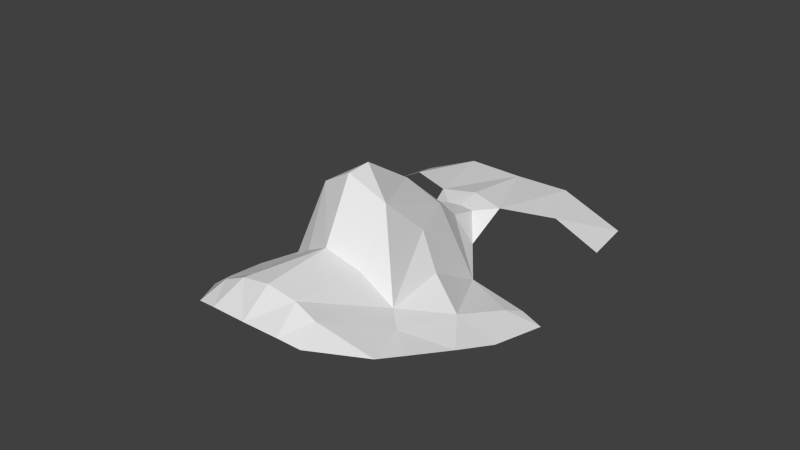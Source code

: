 # Source: head.blend  (saved by Blender 2.66.1; exported with 4.5.12 LTS)
import bpy
from mathutils import Matrix  # noqa: F401  (used for matrix-valued properties, if any)

bpy.ops.wm.read_factory_settings(use_empty=True)
scene = bpy.context.scene
scene.name = 'Scene'

# ---- collections
col_collection_1 = bpy.data.collections.new('Collection 1'); scene.collection.children.link(col_collection_1)

# ---- materials (node trees are filled in below, after node groups)
mat_material = bpy.data.materials.new('Material')
mat_material.alpha_threshold = 0.0
mat_material.use_transparent_shadow = False
mat_material.roughness = 0.5
mat_material.line_color = (0.0, 0.0, 0.0, 1.0)

# ---- material node trees

# ---- world
world_world = bpy.data.worlds.new('World'); scene.world = world_world
world_world.color = (0.05088, 0.05088, 0.05088)
world_world.use_sun_shadow = False
world_world.sun_shadow_jitter_overblur = 0.0
world_world.cycles.sampling_method = 'MANUAL'
world_world.cycles.sample_map_resolution = 256

# ---- meshes
me_head_001 = bpy.data.meshes.new('head.001')
me_head_001.from_pydata([(-0.01102, -0.002516, 0.1249), (-0.004673, 0.04594, 0.1021), (-0.01892, -0.008888, 0.09812), (-0.04016, 0.009398, 0.08604), (-0.01858, -0.04415, 0.1024), (-0.01105, 0.05166, 0.1028), (0.0, 0.04638, 0.1024), (-0.03793, 0.07926, 0.09286), (-0.04092, 0.06102, 0.0936), (-0.03273, -0.02068, 0.09463), (0.0, 0.07818, 0.1012), (0.0, -0.004846, 0.1314), (0.0, 0.003099, 0.1319), (-0.01696, 0.03052, 0.08888), (0.0, -0.01463, 0.1126), (-0.01665, -0.03644, 0.1062), (-0.009632, -0.03624, 0.1093), (-0.02932, 0.006111, 0.0931), (0.0, -0.03649, 0.111), (0.0, 0.05383, 0.1041), (-0.005057, 0.03652, 0.1045), (-0.009974, 0.03942, 0.09496), (0.0, 0.03499, 0.1082), (-0.007717, 0.0257, 0.1132), (-0.01296, 0.0112, 0.1121), (-0.02503, -0.01467, 0.09634), (-0.03535, 0.03003, 0.08529), (-0.01175, -0.04547, 0.1037), (0.0, -0.04591, 0.104), (-0.04167, 0.03033, 0.08231), (-0.03722, -0.004968, 0.09033), (-0.02984, -0.02929, 0.09681), (0.0, 0.01999, 0.1212), (-0.01838, 0.07824, 0.1015), (-0.01858, 0.01028, 0.1006), (-0.03355, 0.02361, 0.08795), (-0.02691, 0.05904, 0.1015), (-0.009672, -0.0117, 0.1073)], [], [(6, 1, 20), (3, 30, 17), (33, 7, 36), (19, 10, 5), (11, 0, 14), (11, 12, 0), (10, 33, 5), (23, 32, 22), (1, 6, 19), (9, 25, 30), (16, 18, 14), (17, 34, 13), (31, 15, 25), (2, 15, 16), (34, 17, 2), (26, 29, 35), (27, 28, 16), (1, 19, 5), (0, 23, 24), (31, 4, 15), (20, 1, 21), (6, 20, 22), (25, 2, 17), (15, 4, 27), (15, 2, 25), (32, 0, 12), (25, 17, 30), (0, 2, 37, 14), (25, 9, 31), (14, 37, 16), (16, 28, 18), (24, 23, 13), (16, 15, 27), (34, 24, 13), (32, 23, 0), (21, 13, 20), (2, 0, 24), (24, 34, 2), (35, 3, 17), (26, 35, 13), (35, 17, 13), (29, 3, 35), (20, 23, 22), (1, 5, 21), (7, 8, 36), (36, 5, 33), (13, 23, 20), (37, 2, 16)])
me_head_001.materials.append(mat_material)
me_head_001.use_remesh_preserve_volume = False
me_head_001.use_remesh_preserve_attributes = False
me_head_001.use_mirror_vertex_groups = False
me_head_001.update()

# ---- objects
ob_head = bpy.data.objects.new('head', me_head_001)
ob_left_eye_left = bpy.data.objects.new('left_eye_left', None)
ob_left_eye_right = bpy.data.objects.new('left_eye_right', None)
ob_mouth_left = bpy.data.objects.new('mouth_left', None)
ob_mouth_right = bpy.data.objects.new('mouth_right', None)
ob_right_eye_left = bpy.data.objects.new('right_eye_left', None)
ob_right_eye_right = bpy.data.objects.new('right_eye_right', None)
ob_nose = bpy.data.objects.new('nose', None)

# ---- transforms, parenting, visibility, modifiers, constraints
ob_head.location = (0.0, 0.0, 0.0)
ob_head.show_wire = True
ob_head.lineart.crease_threshold = 0.0
_m = ob_head.modifiers.new('Mirror', 'MIRROR')
_m.use_clip = True
ob_left_eye_left.location = (0.0481, 0.04727, 0.08034)
ob_left_eye_left.empty_display_type = 'SPHERE'
ob_left_eye_left.empty_display_size = 0.002
ob_left_eye_left.empty_image_offset = (0.0, 0.0)
ob_left_eye_left.lineart.crease_threshold = 0.0
ob_left_eye_right.location = (0.01796, 0.03475, 0.08638)
ob_left_eye_right.empty_display_type = 'SPHERE'
ob_left_eye_right.empty_display_size = 0.002
ob_left_eye_right.empty_image_offset = (0.0, 0.0)
ob_left_eye_right.lineart.crease_threshold = 0.0
ob_mouth_left.location = (0.02963, -0.03935, 0.09342)
ob_mouth_left.empty_display_type = 'SPHERE'
ob_mouth_left.empty_display_size = 0.002
ob_mouth_left.empty_image_offset = (0.0, 0.0)
ob_mouth_left.lineart.crease_threshold = 0.0
ob_mouth_right.location = (-0.02963, -0.03935, 0.09342)
ob_mouth_right.empty_display_type = 'SPHERE'
ob_mouth_right.empty_display_size = 0.002
ob_mouth_right.empty_image_offset = (0.0, 0.0)
ob_mouth_right.lineart.crease_threshold = 0.0
ob_right_eye_left.location = (-0.01796, 0.03475, 0.08638)
ob_right_eye_left.empty_display_type = 'SPHERE'
ob_right_eye_left.empty_display_size = 0.002
ob_right_eye_left.empty_image_offset = (0.0, 0.0)
ob_right_eye_left.lineart.crease_threshold = 0.0
ob_right_eye_right.location = (-0.0481, 0.04727, 0.08034)
ob_right_eye_right.empty_display_type = 'SPHERE'
ob_right_eye_right.empty_display_size = 0.002
ob_right_eye_right.empty_image_offset = (0.0, 0.0)
ob_right_eye_right.lineart.crease_threshold = 0.0
ob_nose.location = (3.396e-10, -0.002312, 0.1315)
ob_nose.empty_display_type = 'SPHERE'
ob_nose.empty_display_size = 0.002
ob_nose.empty_image_offset = (0.0, 0.0)
ob_nose.lineart.crease_threshold = 0.0

# ---- collection membership
col_collection_1.objects.link(ob_head)
col_collection_1.objects.link(ob_left_eye_left)
col_collection_1.objects.link(ob_left_eye_right)
col_collection_1.objects.link(ob_mouth_left)
col_collection_1.objects.link(ob_mouth_right)
col_collection_1.objects.link(ob_right_eye_left)
col_collection_1.objects.link(ob_right_eye_right)
col_collection_1.objects.link(ob_nose)

# ---- scene / render settings (as saved in the file)
scene.frame_start = 1; scene.frame_end = 250; scene.frame_set(1)
scene.render.engine = 'BLENDER_EEVEE_NEXT'
scene.render.image_settings.color_mode = 'RGB'
scene.render.image_settings.compression = 90
scene.render.resolution_percentage = 50
scene.render.dither_intensity = 0.0
scene.render.bake_margin = 2
scene.render.bake_bias = 0.0
scene.cycles.use_denoising = False
scene.cycles.samples = 10
scene.cycles.sampling_pattern = 'TABULATED_SOBOL'
scene.cycles.light_sampling_threshold = 0.0
scene.cycles.use_adaptive_sampling = False
scene.cycles.use_light_tree = False
scene.cycles.blur_glossy = 0.0
scene.cycles.volume_bounces = 1
scene.cycles.pixel_filter_type = 'GAUSSIAN'
scene.cycles.sample_clamp_indirect = 0.0
scene.view_settings.view_transform = 'Standard'
bpy.context.view_layer.update()

# ---- added for rendering (the .blend has no active camera and no usable light): camera, sun
cam_auto = bpy.data.cameras.new('AutoCamera')
cam_auto.lens = 50.0
cam_auto.sensor_width = 36.0
cam_auto.clip_end = 1000.0
ob_auto_camera = bpy.data.objects.new('AutoCamera', cam_auto)
scene.collection.objects.link(ob_auto_camera)
ob_auto_camera.location = (0.185045, -0.205375, 0.255162)
ob_auto_camera.rotation_euler = (1.09748, -7.21219e-08, 0.694738)
scene.camera = ob_auto_camera
light_auto_sun = bpy.data.lights.new('AutoSun', 'SUN')
light_auto_sun.energy = 3.0
light_auto_sun.angle = 0.0523599
ob_auto_sun = bpy.data.objects.new('AutoSun', light_auto_sun)
scene.collection.objects.link(ob_auto_sun)
ob_auto_sun.rotation_euler = (0.872665, 0.174533, 0.523599)
bpy.context.view_layer.update()
